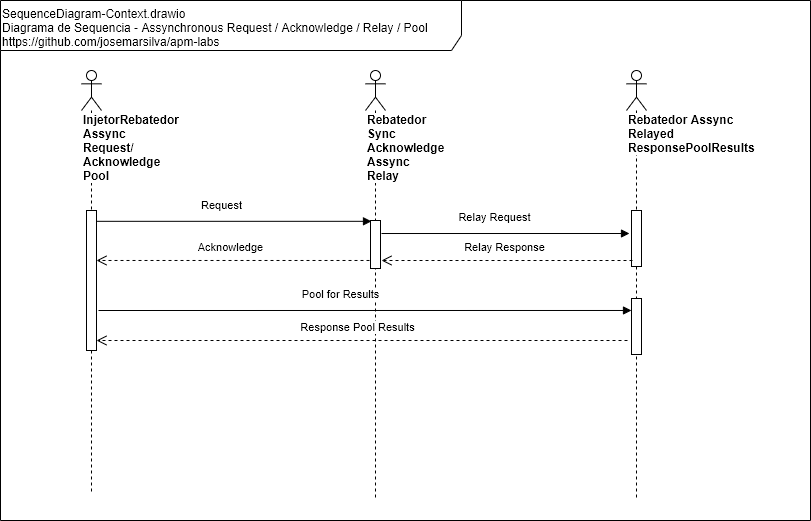

The diagram above was exported from draw.io. Its source (the exported page's mxGraphModel, read from the mxfile embedded in the PNG):
<mxGraphModel dx="868" dy="534" grid="1" gridSize="10" guides="1" tooltips="1" connect="1" arrows="1" fold="1" page="1" pageScale="1" pageWidth="827" pageHeight="1169" background="#ffffff" math="0" shadow="0">
  <root>
    <mxCell id="g4UfV2Y0L4y6YDqszgg2-0" />
    <mxCell id="g4UfV2Y0L4y6YDqszgg2-1" parent="g4UfV2Y0L4y6YDqszgg2-0" />
    <mxCell id="g4UfV2Y0L4y6YDqszgg2-2" value="&lt;div&gt;&lt;/div&gt;SequenceDiagram-Context.drawio&lt;br&gt;Diagrama de Sequencia - Assynchronous Request / Acknowledge / Relay / Pool&lt;br&gt;https://github.com/josemarsilva/apm-labs" style="shape=umlFrame;whiteSpace=wrap;html=1;width=461;height=50;verticalAlign=top;align=left;" vertex="1" parent="g4UfV2Y0L4y6YDqszgg2-1">
      <mxGeometry x="9" y="10" width="810" height="520" as="geometry" />
    </mxCell>
    <mxCell id="g4UfV2Y0L4y6YDqszgg2-3" value="&lt;span&gt;InjetorRebatedor&lt;br&gt;&lt;/span&gt;&lt;span&gt;Assync Request/&amp;nbsp;&lt;br&gt;&lt;/span&gt;Acknowledge&lt;br&gt;&lt;span&gt;Pool&lt;br&gt;&lt;/span&gt;" style="shape=umlLifeline;participant=umlActor;perimeter=lifelinePerimeter;whiteSpace=wrap;html=1;container=1;collapsible=0;recursiveResize=0;verticalAlign=top;spacingTop=36;labelBackgroundColor=#ffffff;outlineConnect=0;align=left;fontStyle=1" vertex="1" parent="g4UfV2Y0L4y6YDqszgg2-1">
      <mxGeometry x="90" y="80" width="20" height="423" as="geometry" />
    </mxCell>
    <mxCell id="g4UfV2Y0L4y6YDqszgg2-4" value="" style="html=1;points=[];perimeter=orthogonalPerimeter;" vertex="1" parent="g4UfV2Y0L4y6YDqszgg2-3">
      <mxGeometry x="5" y="140" width="10" height="140" as="geometry" />
    </mxCell>
    <mxCell id="g4UfV2Y0L4y6YDqszgg2-5" value="Rebatedor Sync Acknowledge&lt;br&gt;Assync Relay" style="shape=umlLifeline;participant=umlActor;perimeter=lifelinePerimeter;whiteSpace=wrap;html=1;container=1;collapsible=0;recursiveResize=0;verticalAlign=top;spacingTop=36;labelBackgroundColor=#ffffff;outlineConnect=0;align=left;fontStyle=1" vertex="1" parent="g4UfV2Y0L4y6YDqszgg2-1">
      <mxGeometry x="374" y="80" width="20" height="430" as="geometry" />
    </mxCell>
    <mxCell id="g4UfV2Y0L4y6YDqszgg2-6" value="" style="html=1;points=[];perimeter=orthogonalPerimeter;" vertex="1" parent="g4UfV2Y0L4y6YDqszgg2-5">
      <mxGeometry x="5" y="150" width="10" height="48" as="geometry" />
    </mxCell>
    <mxCell id="g4UfV2Y0L4y6YDqszgg2-7" value="Request" style="html=1;verticalAlign=bottom;endArrow=block;entryX=0.1;entryY=0.017;entryPerimeter=0;" edge="1" parent="g4UfV2Y0L4y6YDqszgg2-1" source="g4UfV2Y0L4y6YDqszgg2-4" target="g4UfV2Y0L4y6YDqszgg2-6">
      <mxGeometry x="-0.0909" y="7" relative="1" as="geometry">
        <mxPoint x="117" y="234" as="sourcePoint" />
        <mxPoint x="1105" y="296" as="targetPoint" />
        <mxPoint as="offset" />
      </mxGeometry>
    </mxCell>
    <mxCell id="g4UfV2Y0L4y6YDqszgg2-8" value="Acknowledge" style="html=1;verticalAlign=bottom;endArrow=open;dashed=1;endSize=8;exitX=-0.1;exitY=0.833;exitPerimeter=0;exitDx=0;exitDy=0;" edge="1" parent="g4UfV2Y0L4y6YDqszgg2-1" source="g4UfV2Y0L4y6YDqszgg2-6" target="g4UfV2Y0L4y6YDqszgg2-4">
      <mxGeometry x="0.0161" y="-4" relative="1" as="geometry">
        <mxPoint x="100" y="270" as="targetPoint" />
        <mxPoint as="offset" />
        <mxPoint x="379" y="733" as="sourcePoint" />
      </mxGeometry>
    </mxCell>
    <mxCell id="g4UfV2Y0L4y6YDqszgg2-10" value="Rebatedor Assync Relayed ResponsePoolResults" style="shape=umlLifeline;participant=umlActor;perimeter=lifelinePerimeter;whiteSpace=wrap;html=1;container=1;collapsible=0;recursiveResize=0;verticalAlign=top;spacingTop=36;labelBackgroundColor=#ffffff;outlineConnect=0;align=left;fontStyle=1" vertex="1" parent="g4UfV2Y0L4y6YDqszgg2-1">
      <mxGeometry x="635" y="80" width="20" height="430" as="geometry" />
    </mxCell>
    <mxCell id="g4UfV2Y0L4y6YDqszgg2-11" value="" style="html=1;points=[];perimeter=orthogonalPerimeter;" vertex="1" parent="g4UfV2Y0L4y6YDqszgg2-10">
      <mxGeometry x="5" y="140" width="10" height="56" as="geometry" />
    </mxCell>
    <mxCell id="g4UfV2Y0L4y6YDqszgg2-12" value="" style="html=1;points=[];perimeter=orthogonalPerimeter;" vertex="1" parent="g4UfV2Y0L4y6YDqszgg2-10">
      <mxGeometry x="5" y="228" width="10" height="56" as="geometry" />
    </mxCell>
    <mxCell id="g4UfV2Y0L4y6YDqszgg2-13" value="Relay Request" style="html=1;verticalAlign=bottom;endArrow=block;exitX=1.1;exitY=0.271;exitDx=0;exitDy=0;exitPerimeter=0;" edge="1" parent="g4UfV2Y0L4y6YDqszgg2-1" source="g4UfV2Y0L4y6YDqszgg2-6">
      <mxGeometry x="-0.0909" y="7" relative="1" as="geometry">
        <mxPoint x="414" y="269.49600000000004" as="sourcePoint" />
        <mxPoint x="638" y="243" as="targetPoint" />
        <mxPoint as="offset" />
      </mxGeometry>
    </mxCell>
    <mxCell id="g4UfV2Y0L4y6YDqszgg2-14" value="Relay Response" style="html=1;verticalAlign=bottom;endArrow=open;dashed=1;endSize=8;" edge="1" parent="g4UfV2Y0L4y6YDqszgg2-1">
      <mxGeometry x="0.0161" y="-4" relative="1" as="geometry">
        <mxPoint x="390" y="270" as="targetPoint" />
        <mxPoint as="offset" />
        <mxPoint x="641" y="270" as="sourcePoint" />
      </mxGeometry>
    </mxCell>
    <mxCell id="Is8xTlRwc__xdl4pH07Q-0" value="Pool for Results" style="html=1;verticalAlign=bottom;endArrow=block;entryX=0;entryY=0.214;entryDx=0;entryDy=0;entryPerimeter=0;" edge="1" parent="g4UfV2Y0L4y6YDqszgg2-1" target="g4UfV2Y0L4y6YDqszgg2-12">
      <mxGeometry x="-0.0909" y="7" relative="1" as="geometry">
        <mxPoint x="107" y="320" as="sourcePoint" />
        <mxPoint x="630" y="320" as="targetPoint" />
        <mxPoint as="offset" />
      </mxGeometry>
    </mxCell>
    <mxCell id="Is8xTlRwc__xdl4pH07Q-1" value="Response Pool Results" style="html=1;verticalAlign=bottom;endArrow=open;dashed=1;endSize=8;exitX=-0.4;exitY=0.75;exitPerimeter=0;exitDx=0;exitDy=0;" edge="1" parent="g4UfV2Y0L4y6YDqszgg2-1" source="g4UfV2Y0L4y6YDqszgg2-12" target="g4UfV2Y0L4y6YDqszgg2-4">
      <mxGeometry x="0.0161" y="-4" relative="1" as="geometry">
        <mxPoint x="240" y="350" as="targetPoint" />
        <mxPoint as="offset" />
        <mxPoint x="511" y="350.044" as="sourcePoint" />
      </mxGeometry>
    </mxCell>
  </root>
</mxGraphModel>